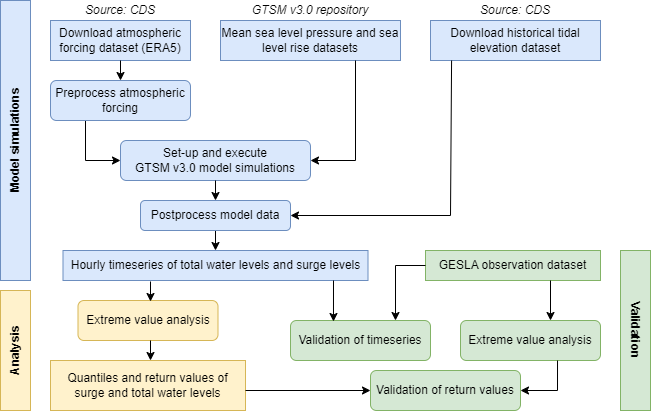

The diagram above was exported from draw.io. Its source (the exported page's mxGraphModel, read from the mxfile embedded in the PNG):
<mxGraphModel dx="1024" dy="606" grid="1" gridSize="10" guides="1" tooltips="1" connect="1" arrows="1" fold="1" page="1" pageScale="1" pageWidth="850" pageHeight="1100" math="0" shadow="0">
  <root>
    <mxCell id="0" />
    <mxCell id="1" parent="0" />
    <mxCell id="G2RzNPgTxM-d2zXbAEDd-6" value="&lt;i&gt;Source: CDS&lt;/i&gt;" style="rounded=0;whiteSpace=wrap;html=1;shadow=0;strokeColor=#FFFFFF;" parent="1" vertex="1">
      <mxGeometry x="145" y="280" width="130" height="20" as="geometry" />
    </mxCell>
    <mxCell id="G2RzNPgTxM-d2zXbAEDd-1" value="&lt;div&gt;Download atmospheric forcing dataset (ERA5)&lt;/div&gt;" style="rounded=0;whiteSpace=wrap;html=1;fillColor=#dae8fc;strokeColor=#6c8ebf;" parent="1" vertex="1">
      <mxGeometry x="140" y="300" width="140" height="40" as="geometry" />
    </mxCell>
    <mxCell id="G2RzNPgTxM-d2zXbAEDd-7" value="&lt;i&gt;GTSM v3.0 repository&lt;br&gt;&lt;/i&gt;" style="rounded=0;whiteSpace=wrap;html=1;shadow=0;strokeColor=#FFFFFF;" parent="1" vertex="1">
      <mxGeometry x="310" y="280" width="180" height="20" as="geometry" />
    </mxCell>
    <mxCell id="G2RzNPgTxM-d2zXbAEDd-5" value="Mean sea level pressure and sea level rise datasets" style="rounded=0;whiteSpace=wrap;html=1;fillColor=#dae8fc;strokeColor=#6c8ebf;" parent="1" vertex="1">
      <mxGeometry x="310" y="300" width="180" height="40" as="geometry" />
    </mxCell>
    <mxCell id="G2RzNPgTxM-d2zXbAEDd-8" value="&lt;i&gt;Source: CDS&lt;/i&gt;" style="rounded=0;whiteSpace=wrap;html=1;shadow=0;strokeColor=#FFFFFF;" parent="1" vertex="1">
      <mxGeometry x="520" y="280" width="170" height="20" as="geometry" />
    </mxCell>
    <mxCell id="G2RzNPgTxM-d2zXbAEDd-2" value="Download historical tidal elevation dataset" style="rounded=0;whiteSpace=wrap;html=1;fillColor=#dae8fc;strokeColor=#6c8ebf;" parent="1" vertex="1">
      <mxGeometry x="520" y="300" width="170" height="40" as="geometry" />
    </mxCell>
    <mxCell id="G2RzNPgTxM-d2zXbAEDd-9" value="" style="endArrow=classic;html=1;rounded=0;exitX=0.5;exitY=1;exitDx=0;exitDy=0;entryX=0.5;entryY=0;entryDx=0;entryDy=0;" parent="1" source="G2RzNPgTxM-d2zXbAEDd-1" edge="1">
      <mxGeometry width="50" height="50" relative="1" as="geometry">
        <mxPoint x="320" y="420" as="sourcePoint" />
        <mxPoint x="210" y="360" as="targetPoint" />
      </mxGeometry>
    </mxCell>
    <mxCell id="G2RzNPgTxM-d2zXbAEDd-10" value="Set-up and execute &lt;br&gt;GTSM v3.0 model simulations" style="rounded=1;whiteSpace=wrap;html=1;fillColor=#dae8fc;strokeColor=#6c8ebf;" parent="1" vertex="1">
      <mxGeometry x="210" y="420" width="190" height="40" as="geometry" />
    </mxCell>
    <mxCell id="G2RzNPgTxM-d2zXbAEDd-11" value="" style="endArrow=classic;html=1;rounded=0;exitX=0.75;exitY=1;exitDx=0;exitDy=0;entryX=1;entryY=0.5;entryDx=0;entryDy=0;" parent="1" source="G2RzNPgTxM-d2zXbAEDd-5" target="G2RzNPgTxM-d2zXbAEDd-10" edge="1">
      <mxGeometry width="50" height="50" relative="1" as="geometry">
        <mxPoint x="320" y="420" as="sourcePoint" />
        <mxPoint x="370" y="370" as="targetPoint" />
        <Array as="points">
          <mxPoint x="445" y="440" />
        </Array>
      </mxGeometry>
    </mxCell>
    <mxCell id="G2RzNPgTxM-d2zXbAEDd-12" value="" style="endArrow=classic;html=1;rounded=0;exitX=0.25;exitY=1;exitDx=0;exitDy=0;entryX=0;entryY=0.5;entryDx=0;entryDy=0;" parent="1" target="G2RzNPgTxM-d2zXbAEDd-10" edge="1">
      <mxGeometry width="50" height="50" relative="1" as="geometry">
        <mxPoint x="175" y="400" as="sourcePoint" />
        <mxPoint x="370" y="370" as="targetPoint" />
        <Array as="points">
          <mxPoint x="175" y="440" />
        </Array>
      </mxGeometry>
    </mxCell>
    <mxCell id="G2RzNPgTxM-d2zXbAEDd-14" value="" style="endArrow=classic;html=1;rounded=0;exitX=0.5;exitY=1;exitDx=0;exitDy=0;entryX=0.5;entryY=0;entryDx=0;entryDy=0;" parent="1" source="G2RzNPgTxM-d2zXbAEDd-10" edge="1">
      <mxGeometry width="50" height="50" relative="1" as="geometry">
        <mxPoint x="320" y="430" as="sourcePoint" />
        <mxPoint x="305" y="480" as="targetPoint" />
      </mxGeometry>
    </mxCell>
    <mxCell id="G2RzNPgTxM-d2zXbAEDd-16" value="" style="endArrow=classic;html=1;rounded=0;exitX=0.124;exitY=1;exitDx=0;exitDy=0;entryX=1;entryY=0.5;entryDx=0;entryDy=0;exitPerimeter=0;" parent="1" source="G2RzNPgTxM-d2zXbAEDd-2" target="G2RzNPgTxM-d2zXbAEDd-18" edge="1">
      <mxGeometry width="50" height="50" relative="1" as="geometry">
        <mxPoint x="320" y="420" as="sourcePoint" />
        <mxPoint x="380" y="500" as="targetPoint" />
        <Array as="points">
          <mxPoint x="540" y="495" />
        </Array>
      </mxGeometry>
    </mxCell>
    <mxCell id="G2RzNPgTxM-d2zXbAEDd-17" value="Preprocess atmospheric forcing" style="rounded=1;whiteSpace=wrap;html=1;fillColor=#dae8fc;strokeColor=#6c8ebf;" parent="1" vertex="1">
      <mxGeometry x="140" y="360" width="140" height="40" as="geometry" />
    </mxCell>
    <mxCell id="G2RzNPgTxM-d2zXbAEDd-22" value="" style="edgeStyle=orthogonalEdgeStyle;rounded=0;orthogonalLoop=1;jettySize=auto;html=1;" parent="1" source="G2RzNPgTxM-d2zXbAEDd-18" edge="1">
      <mxGeometry relative="1" as="geometry">
        <mxPoint x="305" y="530" as="targetPoint" />
      </mxGeometry>
    </mxCell>
    <mxCell id="G2RzNPgTxM-d2zXbAEDd-18" value="Postprocess model data " style="rounded=1;whiteSpace=wrap;html=1;fillColor=#dae8fc;strokeColor=#6c8ebf;" parent="1" vertex="1">
      <mxGeometry x="230" y="480" width="150" height="30" as="geometry" />
    </mxCell>
    <mxCell id="G2RzNPgTxM-d2zXbAEDd-19" value="Hourly timeseries of total water levels and surge levels" style="rounded=0;whiteSpace=wrap;html=1;fillColor=#dae8fc;strokeColor=#6c8ebf;" parent="1" vertex="1">
      <mxGeometry x="152.5" y="530" width="305" height="30" as="geometry" />
    </mxCell>
    <mxCell id="G2RzNPgTxM-d2zXbAEDd-23" value="Extreme value analysis" style="rounded=1;whiteSpace=wrap;html=1;fillColor=#fff2cc;strokeColor=#d6b656;" parent="1" vertex="1">
      <mxGeometry x="167.5" y="580" width="140" height="40" as="geometry" />
    </mxCell>
    <mxCell id="G2RzNPgTxM-d2zXbAEDd-24" value="Quantiles and return values of surge and total water levels" style="rounded=0;whiteSpace=wrap;html=1;fillColor=#fff2cc;strokeColor=#d6b656;" parent="1" vertex="1">
      <mxGeometry x="140" y="640" width="195" height="50" as="geometry" />
    </mxCell>
    <mxCell id="G2RzNPgTxM-d2zXbAEDd-25" value="" style="edgeStyle=orthogonalEdgeStyle;rounded=0;orthogonalLoop=1;jettySize=auto;html=1;" parent="1" edge="1">
      <mxGeometry relative="1" as="geometry">
        <mxPoint x="240" y="561" as="sourcePoint" />
        <mxPoint x="240" y="581" as="targetPoint" />
      </mxGeometry>
    </mxCell>
    <mxCell id="G2RzNPgTxM-d2zXbAEDd-26" value="" style="edgeStyle=orthogonalEdgeStyle;rounded=0;orthogonalLoop=1;jettySize=auto;html=1;" parent="1" edge="1">
      <mxGeometry relative="1" as="geometry">
        <mxPoint x="240" y="620" as="sourcePoint" />
        <mxPoint x="240" y="640" as="targetPoint" />
      </mxGeometry>
    </mxCell>
    <mxCell id="G2RzNPgTxM-d2zXbAEDd-27" value="GESLA observation dataset" style="rounded=0;whiteSpace=wrap;html=1;fillColor=#d5e8d4;strokeColor=#82b366;" parent="1" vertex="1">
      <mxGeometry x="515" y="530" width="175" height="30" as="geometry" />
    </mxCell>
    <mxCell id="G2RzNPgTxM-d2zXbAEDd-28" value="Validation of timeseries" style="rounded=1;whiteSpace=wrap;html=1;fillColor=#d5e8d4;strokeColor=#82b366;" parent="1" vertex="1">
      <mxGeometry x="380" y="600" width="140" height="40" as="geometry" />
    </mxCell>
    <mxCell id="G2RzNPgTxM-d2zXbAEDd-29" value="Extreme value analysis" style="rounded=1;whiteSpace=wrap;html=1;fillColor=#d5e8d4;strokeColor=#82b366;" parent="1" vertex="1">
      <mxGeometry x="550" y="600" width="140" height="40" as="geometry" />
    </mxCell>
    <mxCell id="G2RzNPgTxM-d2zXbAEDd-30" value="Validation of return values" style="rounded=1;whiteSpace=wrap;html=1;fillColor=#d5e8d4;strokeColor=#82b366;" parent="1" vertex="1">
      <mxGeometry x="460" y="650" width="150" height="40" as="geometry" />
    </mxCell>
    <mxCell id="G2RzNPgTxM-d2zXbAEDd-31" value="" style="endArrow=classic;html=1;rounded=0;entryX=0;entryY=0.5;entryDx=0;entryDy=0;" parent="1" target="G2RzNPgTxM-d2zXbAEDd-30" edge="1">
      <mxGeometry width="50" height="50" relative="1" as="geometry">
        <mxPoint x="335" y="670" as="sourcePoint" />
        <mxPoint x="385" y="620" as="targetPoint" />
      </mxGeometry>
    </mxCell>
    <mxCell id="G2RzNPgTxM-d2zXbAEDd-32" value="" style="endArrow=classic;html=1;rounded=0;entryX=1;entryY=0.5;entryDx=0;entryDy=0;exitX=0.693;exitY=1;exitDx=0;exitDy=0;exitPerimeter=0;" parent="1" source="G2RzNPgTxM-d2zXbAEDd-29" target="G2RzNPgTxM-d2zXbAEDd-30" edge="1">
      <mxGeometry width="50" height="50" relative="1" as="geometry">
        <mxPoint x="610" y="640" as="sourcePoint" />
        <mxPoint x="735" y="640" as="targetPoint" />
        <Array as="points">
          <mxPoint x="647" y="670" />
        </Array>
      </mxGeometry>
    </mxCell>
    <mxCell id="G2RzNPgTxM-d2zXbAEDd-33" value="" style="endArrow=classic;html=1;rounded=0;" parent="1" edge="1">
      <mxGeometry width="50" height="50" relative="1" as="geometry">
        <mxPoint x="640" y="560" as="sourcePoint" />
        <mxPoint x="640" y="600" as="targetPoint" />
      </mxGeometry>
    </mxCell>
    <mxCell id="G2RzNPgTxM-d2zXbAEDd-34" value="" style="endArrow=classic;html=1;rounded=0;entryX=0.75;entryY=0;entryDx=0;entryDy=0;exitX=0;exitY=0.5;exitDx=0;exitDy=0;" parent="1" source="G2RzNPgTxM-d2zXbAEDd-27" target="G2RzNPgTxM-d2zXbAEDd-28" edge="1">
      <mxGeometry width="50" height="50" relative="1" as="geometry">
        <mxPoint x="550" y="560" as="sourcePoint" />
        <mxPoint x="550" y="600" as="targetPoint" />
        <Array as="points">
          <mxPoint x="485" y="545" />
        </Array>
      </mxGeometry>
    </mxCell>
    <mxCell id="G2RzNPgTxM-d2zXbAEDd-35" value="" style="endArrow=classic;html=1;rounded=0;entryX=0.307;entryY=0.025;entryDx=0;entryDy=0;entryPerimeter=0;" parent="1" target="G2RzNPgTxM-d2zXbAEDd-28" edge="1">
      <mxGeometry width="50" height="50" relative="1" as="geometry">
        <mxPoint x="423" y="560" as="sourcePoint" />
        <mxPoint x="335" y="600" as="targetPoint" />
      </mxGeometry>
    </mxCell>
    <mxCell id="eJ186ItJsGotdAUDu1n8-1" value="Model simulations" style="rounded=0;whiteSpace=wrap;html=1;verticalAlign=middle;horizontal=0;align=center;fillColor=#dae8fc;strokeColor=#6c8ebf;fontStyle=1" vertex="1" parent="1">
      <mxGeometry x="90" y="280" width="30" height="280" as="geometry" />
    </mxCell>
    <mxCell id="eJ186ItJsGotdAUDu1n8-2" value="Analysis" style="rounded=0;whiteSpace=wrap;html=1;verticalAlign=middle;horizontal=0;align=center;fillColor=#fff2cc;strokeColor=#d6b656;fontStyle=1" vertex="1" parent="1">
      <mxGeometry x="90" y="570" width="30" height="120" as="geometry" />
    </mxCell>
    <mxCell id="eJ186ItJsGotdAUDu1n8-3" value="Validation" style="rounded=0;whiteSpace=wrap;html=1;verticalAlign=middle;horizontal=0;align=center;fillColor=#d5e8d4;strokeColor=#82b366;fontStyle=1;rotation=-180;" vertex="1" parent="1">
      <mxGeometry x="710" y="530" width="30" height="160" as="geometry" />
    </mxCell>
  </root>
</mxGraphModel>